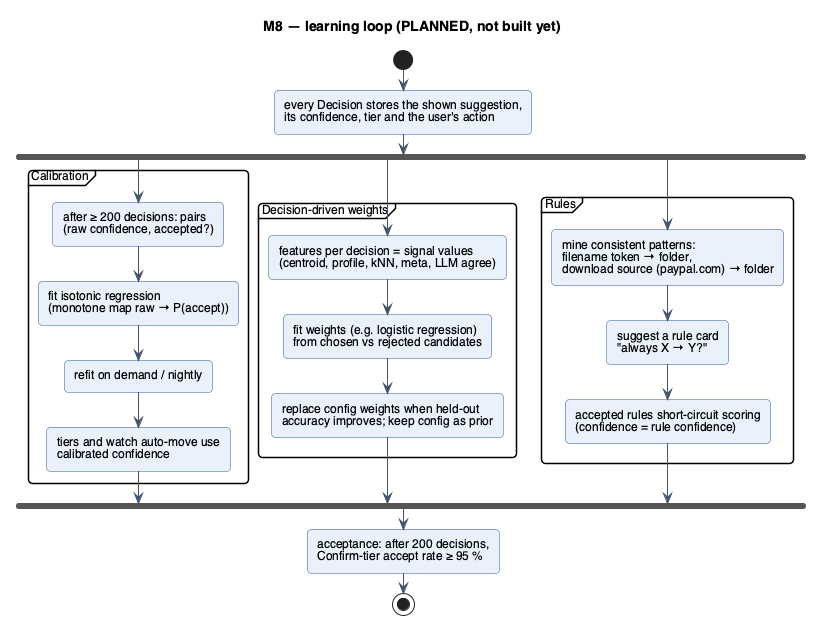

The diagram above was rendered by PlantUML. Its source (embedded in the PNG):
@startuml lld-m8-learning
!include _style.iuml
title M8 — learning loop (PLANNED, not built yet)

start
:every Decision stores the shown suggestion,\nits confidence, tier and the user's action;
fork
  partition "Calibration" {
    :after ≥ 200 decisions: pairs\n(raw confidence, accepted?);
    :fit isotonic regression\n(monotone map raw → P(accept));
    :refit on demand / nightly;
    :tiers and watch auto-move use\ncalibrated confidence;
  }
fork again
  partition "Decision-driven weights" {
    :features per decision = signal values\n(centroid, profile, kNN, meta, LLM agree);
    :fit weights (e.g. logistic regression)\nfrom chosen vs rejected candidates;
    :replace config weights when held-out\naccuracy improves; keep config as prior;
  }
fork again
  partition "Rules" {
    :mine consistent patterns:\nfilename token → folder,\ndownload source (paypal.com) → folder;
    :suggest a rule card\n"always X → Y?";
    :accepted rules short-circuit scoring\n(confidence = rule confidence);
  }
end fork
:acceptance: after 200 decisions,\nConfirm-tier accept rate ≥ 95 %;
stop
@enduml